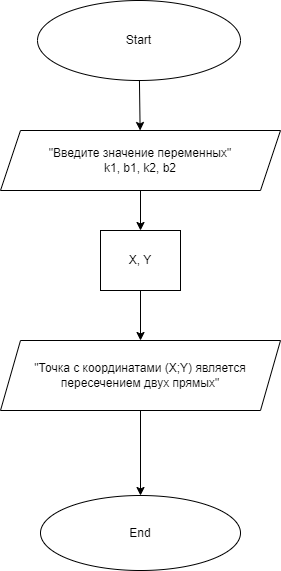

The diagram above was exported from draw.io. Its source (the exported page's mxGraphModel, read from the mxfile embedded in the PNG):
<mxGraphModel dx="1164" dy="652" grid="1" gridSize="10" guides="1" tooltips="1" connect="1" arrows="1" fold="1" page="1" pageScale="1" pageWidth="827" pageHeight="1169" math="0" shadow="0">
  <root>
    <mxCell id="0" />
    <mxCell id="1" parent="0" />
    <mxCell id="4" value="" style="edgeStyle=none;html=1;" edge="1" parent="1" source="2" target="3">
      <mxGeometry relative="1" as="geometry" />
    </mxCell>
    <mxCell id="2" value="Start" style="ellipse;whiteSpace=wrap;html=1;" vertex="1" parent="1">
      <mxGeometry x="317" y="30" width="203" height="80" as="geometry" />
    </mxCell>
    <mxCell id="6" value="" style="edgeStyle=none;html=1;" edge="1" parent="1" source="3" target="5">
      <mxGeometry relative="1" as="geometry" />
    </mxCell>
    <mxCell id="3" value="&quot;Введите значение переменных&quot;&lt;br&gt;k1, b1, k2, b2&lt;br&gt;" style="shape=parallelogram;perimeter=parallelogramPerimeter;whiteSpace=wrap;html=1;fixedSize=1;" vertex="1" parent="1">
      <mxGeometry x="280" y="160" width="280" height="60" as="geometry" />
    </mxCell>
    <mxCell id="8" value="" style="edgeStyle=none;html=1;" edge="1" parent="1" source="5">
      <mxGeometry relative="1" as="geometry">
        <mxPoint x="420" y="370" as="targetPoint" />
      </mxGeometry>
    </mxCell>
    <mxCell id="5" value="X, Y" style="whiteSpace=wrap;html=1;" vertex="1" parent="1">
      <mxGeometry x="380" y="260" width="80" height="60" as="geometry" />
    </mxCell>
    <mxCell id="11" value="" style="edgeStyle=none;html=1;" edge="1" parent="1" source="9" target="10">
      <mxGeometry relative="1" as="geometry" />
    </mxCell>
    <mxCell id="9" value="&quot;Точка с координатами (X;Y) является пересечением двух прямых&quot;" style="shape=parallelogram;perimeter=parallelogramPerimeter;whiteSpace=wrap;html=1;fixedSize=1;" vertex="1" parent="1">
      <mxGeometry x="280" y="370" width="280" height="70" as="geometry" />
    </mxCell>
    <mxCell id="10" value="End" style="ellipse;whiteSpace=wrap;html=1;" vertex="1" parent="1">
      <mxGeometry x="320" y="525" width="200" height="75" as="geometry" />
    </mxCell>
  </root>
</mxGraphModel>